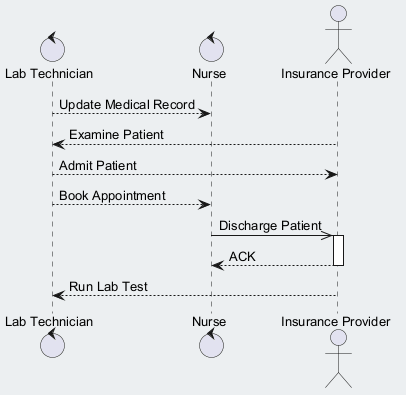

The diagram above was rendered by PlantUML. Its source (embedded in the PNG):
@startuml
skinparam backgroundColor #ECEFF1
skinparam classBackgroundColor #FFFFFF
skinparam classBorderColor #455A64
skinparam defaultFontSize 13
control "Lab Technician" as LT
control "Nurse" as N
actor "Insurance Provider" as IP
LT --> N : Update Medical Record
IP --> LT : Examine Patient
LT --> IP : Admit Patient
LT --> N : Book Appointment
N ->> IP : Discharge Patient
activate IP
IP --> N : ACK
deactivate IP
IP --> LT : Run Lab Test
@enduml